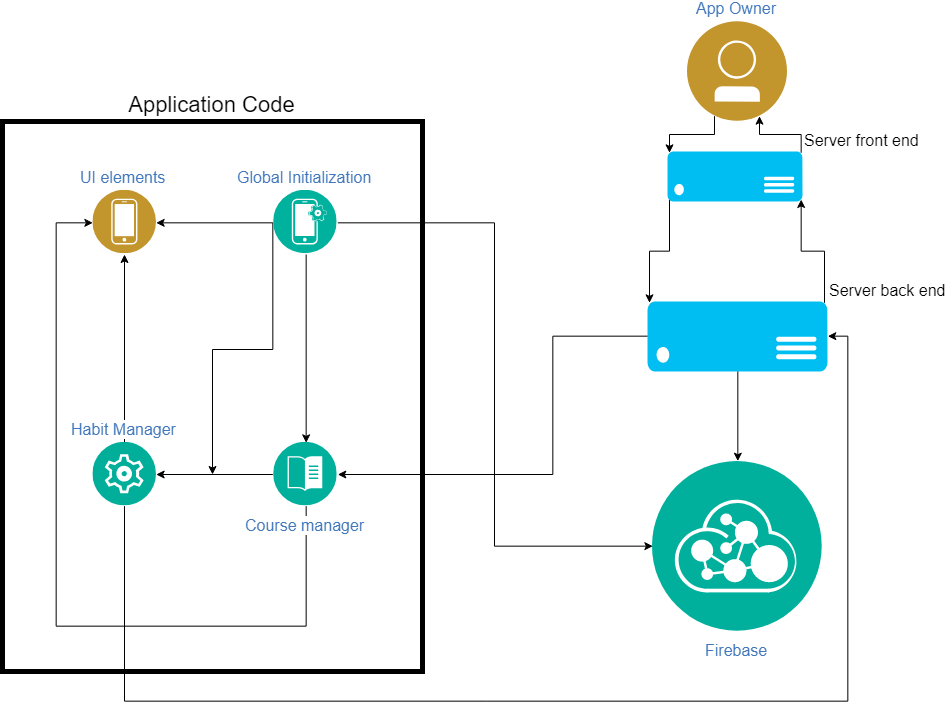

The diagram above was exported from draw.io. Its source (the exported page's mxGraphModel, read from the mxfile embedded in the PNG):
<mxGraphModel dx="1683" dy="917" grid="1" gridSize="10" guides="1" tooltips="1" connect="1" arrows="1" fold="1" page="1" pageScale="1" pageWidth="1169" pageHeight="827" background="#ffffff" math="0" shadow="0">
  <root>
    <mxCell id="0" />
    <mxCell id="1" parent="0" />
    <mxCell id="xC9POS41Ux5iGTaG4zuK-74" value="" style="group;strokeColor=#000000;strokeWidth=5;" vertex="1" connectable="0" parent="1">
      <mxGeometry x="90" y="170" width="420" height="550" as="geometry" />
    </mxCell>
    <mxCell id="xC9POS41Ux5iGTaG4zuK-71" value="Application Code" style="rounded=0;whiteSpace=wrap;html=1;fontSize=22;align=center;fillColor=none;labelPosition=center;verticalLabelPosition=top;verticalAlign=bottom;" vertex="1" parent="xC9POS41Ux5iGTaG4zuK-74">
      <mxGeometry width="419.99999999999994" height="550" as="geometry" />
    </mxCell>
    <mxCell id="xC9POS41Ux5iGTaG4zuK-96" style="edgeStyle=orthogonalEdgeStyle;rounded=0;orthogonalLoop=1;jettySize=auto;html=1;exitX=0.5;exitY=0;exitDx=0;exitDy=0;entryX=0.5;entryY=1;entryDx=0;entryDy=0;fontSize=16;" edge="1" parent="xC9POS41Ux5iGTaG4zuK-74" source="xC9POS41Ux5iGTaG4zuK-64" target="xC9POS41Ux5iGTaG4zuK-72">
      <mxGeometry relative="1" as="geometry" />
    </mxCell>
    <mxCell id="xC9POS41Ux5iGTaG4zuK-64" value="&lt;font style=&quot;font-size: 16px&quot;&gt;Habit Manager&lt;/font&gt;" style="aspect=fixed;perimeter=ellipsePerimeter;html=1;align=center;shadow=0;dashed=0;fontColor=#4277BB;labelBackgroundColor=#ffffff;fontSize=12;spacingTop=3;image;image=img/lib/ibm/management/cluster_management.svg;labelPosition=center;verticalLabelPosition=top;verticalAlign=bottom;" vertex="1" parent="xC9POS41Ux5iGTaG4zuK-74">
      <mxGeometry x="90.37974683544303" y="320.8333333333333" width="63.79746835443037" height="63.79746835443037" as="geometry" />
    </mxCell>
    <mxCell id="xC9POS41Ux5iGTaG4zuK-92" style="edgeStyle=orthogonalEdgeStyle;rounded=0;orthogonalLoop=1;jettySize=auto;html=1;exitX=0.5;exitY=1;exitDx=0;exitDy=0;entryX=0.5;entryY=0;entryDx=0;entryDy=0;fontSize=16;" edge="1" parent="xC9POS41Ux5iGTaG4zuK-74" source="xC9POS41Ux5iGTaG4zuK-66" target="xC9POS41Ux5iGTaG4zuK-70">
      <mxGeometry relative="1" as="geometry" />
    </mxCell>
    <mxCell id="xC9POS41Ux5iGTaG4zuK-93" style="edgeStyle=orthogonalEdgeStyle;rounded=0;orthogonalLoop=1;jettySize=auto;html=1;exitX=0;exitY=0.5;exitDx=0;exitDy=0;entryX=1;entryY=0.5;entryDx=0;entryDy=0;fontSize=16;" edge="1" parent="xC9POS41Ux5iGTaG4zuK-74" source="xC9POS41Ux5iGTaG4zuK-66" target="xC9POS41Ux5iGTaG4zuK-72">
      <mxGeometry relative="1" as="geometry" />
    </mxCell>
    <mxCell id="xC9POS41Ux5iGTaG4zuK-98" style="edgeStyle=elbowEdgeStyle;rounded=0;orthogonalLoop=1;jettySize=auto;elbow=vertical;html=1;exitX=0;exitY=0.5;exitDx=0;exitDy=0;fontSize=16;" edge="1" parent="xC9POS41Ux5iGTaG4zuK-74" source="xC9POS41Ux5iGTaG4zuK-66">
      <mxGeometry relative="1" as="geometry">
        <mxPoint x="210" y="353" as="targetPoint" />
      </mxGeometry>
    </mxCell>
    <mxCell id="xC9POS41Ux5iGTaG4zuK-66" value="Global Initialization" style="aspect=fixed;perimeter=ellipsePerimeter;html=1;align=center;shadow=0;dashed=0;fontColor=#4277BB;labelBackgroundColor=#ffffff;fontSize=16;spacingTop=3;image;image=img/lib/ibm/management/device_management.svg;labelPosition=center;verticalLabelPosition=top;verticalAlign=bottom;" vertex="1" parent="xC9POS41Ux5iGTaG4zuK-74">
      <mxGeometry x="271.1392405063291" y="68.75" width="63.79746835443037" height="63.79746835443037" as="geometry" />
    </mxCell>
    <mxCell id="xC9POS41Ux5iGTaG4zuK-86" style="edgeStyle=orthogonalEdgeStyle;rounded=0;orthogonalLoop=1;jettySize=auto;html=1;exitX=0;exitY=0.5;exitDx=0;exitDy=0;entryX=1;entryY=0.5;entryDx=0;entryDy=0;fontSize=16;" edge="1" parent="xC9POS41Ux5iGTaG4zuK-74" source="xC9POS41Ux5iGTaG4zuK-70" target="xC9POS41Ux5iGTaG4zuK-64">
      <mxGeometry relative="1" as="geometry" />
    </mxCell>
    <mxCell id="xC9POS41Ux5iGTaG4zuK-97" style="edgeStyle=orthogonalEdgeStyle;rounded=0;orthogonalLoop=1;jettySize=auto;html=1;exitX=0.5;exitY=1;exitDx=0;exitDy=0;entryX=0;entryY=0.5;entryDx=0;entryDy=0;fontSize=16;" edge="1" parent="xC9POS41Ux5iGTaG4zuK-74" source="xC9POS41Ux5iGTaG4zuK-70" target="xC9POS41Ux5iGTaG4zuK-72">
      <mxGeometry relative="1" as="geometry">
        <Array as="points">
          <mxPoint x="304" y="505" />
          <mxPoint x="54" y="505" />
          <mxPoint x="54" y="101" />
        </Array>
      </mxGeometry>
    </mxCell>
    <mxCell id="xC9POS41Ux5iGTaG4zuK-70" value="Course manager" style="aspect=fixed;perimeter=ellipsePerimeter;html=1;align=center;shadow=0;dashed=0;fontColor=#4277BB;labelBackgroundColor=#ffffff;fontSize=16;spacingTop=3;image;image=img/lib/ibm/management/content_management.svg;labelPosition=center;verticalLabelPosition=bottom;verticalAlign=top;" vertex="1" parent="xC9POS41Ux5iGTaG4zuK-74">
      <mxGeometry x="271.1392405063291" y="320.8333333333333" width="63.79746835443037" height="63.79746835443037" as="geometry" />
    </mxCell>
    <mxCell id="xC9POS41Ux5iGTaG4zuK-72" value="UI elements" style="aspect=fixed;perimeter=ellipsePerimeter;html=1;align=center;shadow=0;dashed=0;fontColor=#4277BB;labelBackgroundColor=#ffffff;fontSize=16;spacingTop=3;image;image=img/lib/ibm/users/device.svg;fillColor=none;labelPosition=center;verticalLabelPosition=top;verticalAlign=bottom;" vertex="1" parent="xC9POS41Ux5iGTaG4zuK-74">
      <mxGeometry x="90.37974683544303" y="68.75" width="63.79746835443037" height="63.79746835443037" as="geometry" />
    </mxCell>
    <mxCell id="xC9POS41Ux5iGTaG4zuK-83" style="edgeStyle=orthogonalEdgeStyle;rounded=0;orthogonalLoop=1;jettySize=auto;html=1;exitX=0.5;exitY=0;exitDx=0;exitDy=0;entryX=0.5;entryY=1;entryDx=0;entryDy=0;entryPerimeter=0;fontSize=16;startArrow=classic;startFill=1;endArrow=none;endFill=0;" edge="1" parent="1" source="xC9POS41Ux5iGTaG4zuK-75" target="xC9POS41Ux5iGTaG4zuK-81">
      <mxGeometry relative="1" as="geometry" />
    </mxCell>
    <mxCell id="xC9POS41Ux5iGTaG4zuK-75" value="Firebase" style="aspect=fixed;perimeter=ellipsePerimeter;html=1;align=center;shadow=0;dashed=0;fontColor=#4277BB;labelBackgroundColor=#ffffff;fontSize=16;spacingTop=3;image;image=img/lib/ibm/management/api_management.svg;fillColor=none;labelPosition=center;verticalLabelPosition=bottom;verticalAlign=top;" vertex="1" parent="1">
      <mxGeometry x="740" y="510" width="170" height="170" as="geometry" />
    </mxCell>
    <mxCell id="xC9POS41Ux5iGTaG4zuK-113" style="edgeStyle=elbowEdgeStyle;rounded=0;orthogonalLoop=1;jettySize=auto;elbow=vertical;html=1;exitX=0.75;exitY=1;exitDx=0;exitDy=0;entryX=0.985;entryY=0.03;entryDx=0;entryDy=0;entryPerimeter=0;startArrow=classic;startFill=1;endArrow=none;endFill=0;fontSize=16;" edge="1" parent="1" source="xC9POS41Ux5iGTaG4zuK-78" target="xC9POS41Ux5iGTaG4zuK-108">
      <mxGeometry relative="1" as="geometry" />
    </mxCell>
    <mxCell id="xC9POS41Ux5iGTaG4zuK-78" value="App Owner&lt;br style=&quot;font-size: 16px&quot;&gt;" style="aspect=fixed;perimeter=ellipsePerimeter;html=1;align=center;shadow=0;dashed=0;fontColor=#4277BB;labelBackgroundColor=#ffffff;fontSize=16;spacingTop=3;image;image=img/lib/ibm/users/user.svg;fillColor=none;labelPosition=center;verticalLabelPosition=top;verticalAlign=bottom;" vertex="1" parent="1">
      <mxGeometry x="775" y="70" width="100" height="100" as="geometry" />
    </mxCell>
    <mxCell id="xC9POS41Ux5iGTaG4zuK-94" style="edgeStyle=orthogonalEdgeStyle;rounded=0;orthogonalLoop=1;jettySize=auto;html=1;exitX=0;exitY=0.5;exitDx=0;exitDy=0;exitPerimeter=0;entryX=1;entryY=0.5;entryDx=0;entryDy=0;fontSize=16;" edge="1" parent="1" source="xC9POS41Ux5iGTaG4zuK-81" target="xC9POS41Ux5iGTaG4zuK-70">
      <mxGeometry relative="1" as="geometry">
        <Array as="points">
          <mxPoint x="640" y="385" />
          <mxPoint x="640" y="523" />
        </Array>
      </mxGeometry>
    </mxCell>
    <mxCell id="xC9POS41Ux5iGTaG4zuK-112" style="edgeStyle=elbowEdgeStyle;rounded=0;orthogonalLoop=1;jettySize=auto;elbow=vertical;html=1;exitX=0.015;exitY=0.03;exitDx=0;exitDy=0;exitPerimeter=0;entryX=0.015;entryY=0.97;entryDx=0;entryDy=0;entryPerimeter=0;startArrow=classic;startFill=1;endArrow=none;endFill=0;fontSize=16;" edge="1" parent="1" source="xC9POS41Ux5iGTaG4zuK-81" target="xC9POS41Ux5iGTaG4zuK-108">
      <mxGeometry relative="1" as="geometry" />
    </mxCell>
    <mxCell id="xC9POS41Ux5iGTaG4zuK-81" value="Server back end" style="verticalLabelPosition=top;html=1;verticalAlign=bottom;align=left;strokeColor=none;fillColor=#00BEF2;shape=mxgraph.azure.server;fontSize=16;labelPosition=right;" vertex="1" parent="1">
      <mxGeometry x="735" y="350" width="180" height="70" as="geometry" />
    </mxCell>
    <mxCell id="xC9POS41Ux5iGTaG4zuK-87" style="edgeStyle=orthogonalEdgeStyle;rounded=0;orthogonalLoop=1;jettySize=auto;html=1;exitX=1;exitY=0.5;exitDx=0;exitDy=0;entryX=0;entryY=0.5;entryDx=0;entryDy=0;fontSize=16;" edge="1" parent="1" source="xC9POS41Ux5iGTaG4zuK-66" target="xC9POS41Ux5iGTaG4zuK-75">
      <mxGeometry relative="1" as="geometry" />
    </mxCell>
    <mxCell id="xC9POS41Ux5iGTaG4zuK-95" style="edgeStyle=orthogonalEdgeStyle;rounded=0;orthogonalLoop=1;jettySize=auto;html=1;exitX=0.5;exitY=1;exitDx=0;exitDy=0;entryX=1;entryY=0.5;entryDx=0;entryDy=0;entryPerimeter=0;fontSize=16;" edge="1" parent="1" source="xC9POS41Ux5iGTaG4zuK-64" target="xC9POS41Ux5iGTaG4zuK-81">
      <mxGeometry relative="1" as="geometry">
        <Array as="points">
          <mxPoint x="212" y="750" />
          <mxPoint x="935" y="750" />
          <mxPoint x="935" y="385" />
        </Array>
      </mxGeometry>
    </mxCell>
    <mxCell id="xC9POS41Ux5iGTaG4zuK-111" style="edgeStyle=elbowEdgeStyle;rounded=0;orthogonalLoop=1;jettySize=auto;elbow=vertical;html=1;exitX=0.985;exitY=0.97;exitDx=0;exitDy=0;exitPerimeter=0;entryX=0.985;entryY=0.03;entryDx=0;entryDy=0;entryPerimeter=0;startArrow=classic;startFill=1;endArrow=none;endFill=0;fontSize=16;" edge="1" parent="1" source="xC9POS41Ux5iGTaG4zuK-108" target="xC9POS41Ux5iGTaG4zuK-81">
      <mxGeometry relative="1" as="geometry" />
    </mxCell>
    <mxCell id="xC9POS41Ux5iGTaG4zuK-114" style="edgeStyle=elbowEdgeStyle;rounded=0;orthogonalLoop=1;jettySize=auto;elbow=vertical;html=1;exitX=0.015;exitY=0.03;exitDx=0;exitDy=0;exitPerimeter=0;entryX=0.25;entryY=1;entryDx=0;entryDy=0;startArrow=classic;startFill=1;endArrow=none;endFill=0;fontSize=16;" edge="1" parent="1" source="xC9POS41Ux5iGTaG4zuK-108" target="xC9POS41Ux5iGTaG4zuK-78">
      <mxGeometry relative="1" as="geometry" />
    </mxCell>
    <mxCell id="xC9POS41Ux5iGTaG4zuK-108" value="Server front end" style="verticalLabelPosition=top;html=1;verticalAlign=bottom;align=left;strokeColor=none;fillColor=#00BEF2;shape=mxgraph.azure.server;fontSize=16;labelPosition=right;" vertex="1" parent="1">
      <mxGeometry x="755" y="200" width="135" height="50" as="geometry" />
    </mxCell>
  </root>
</mxGraphModel>